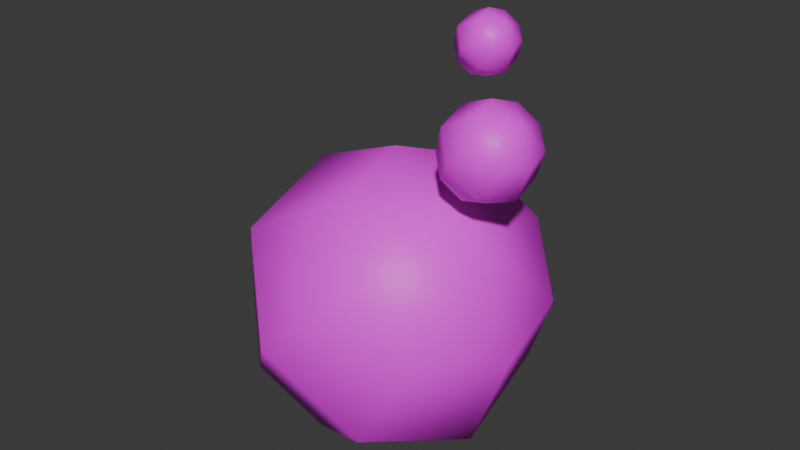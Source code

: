 # Source: magicorb.blend  (saved by Blender 4.1.24; exported with 4.5.12 LTS)
import bpy
from mathutils import Matrix  # noqa: F401  (used for matrix-valued properties, if any)

bpy.ops.wm.read_factory_settings(use_empty=True)
scene = bpy.context.scene
scene.name = 'Scene'

# ---- images (referenced by path relative to the original .blend; pixels are not part of the script)
import os
ASSET_DIR = os.environ.get("B2B_ASSET_DIR", "")  # directory of the original .blend (textures are referenced by path, not embedded)
HERE = os.path.dirname(os.path.abspath(__file__))  # packed textures are extracted next to this script under _unpacked/

def load_image(name, relpath, width, height, colorspace="sRGB"):
    """Load a texture the original file referenced (path relative to the .blend, or extracted next to this script)."""
    p = next((c for c in (os.path.join(HERE, relpath), os.path.join(ASSET_DIR, relpath)) if relpath and os.path.exists(c)), "")
    if p:
        img = bpy.data.images.load(p, check_existing=True)
        img.name = name
    else:  # same state as the original file: an image datablock whose file is absent (Cycles renders it pink)
        img = bpy.data.images.new(name, width, height)
        img.source = "FILE"
        img.filepath = "//" + (relpath or name)
    img.colorspace_settings.name = colorspace
    return img
img_magicorb = load_image('magicorb', 'magicorb.png', 1024, 1024, 'sRGB')

# ---- materials (node trees are filled in below, after node groups)
mat_magicorb = bpy.data.materials.new('magicorb')
mat_magicorb.alpha_threshold = 0.0
mat_magicorb.use_transparent_shadow = False
mat_magicorb.roughness = 0.5
mat_magicorb.line_color = (0.0, 0.0, 0.0, 1.0)

# ---- material node trees
mat_magicorb.use_nodes = True; mat_magicorb.node_tree.nodes.clear()
_N = mat_magicorb.node_tree.nodes; _L = mat_magicorb.node_tree.links
n0 = _N.new('ShaderNodeOutputMaterial'); n0.name = 'Material Output'; n0.location = (300, 300)
n1 = _N.new('ShaderNodeBsdfPrincipled'); n1.name = 'Principled BSDF'; n1.location = (10, 300)
n1.inputs[3].default_value = 1.45
n2 = _N.new('ShaderNodeTexImage'); n2.name = 'Image Texture'; n2.location = (-392, 230)
n2.image = img_magicorb
_L.new(n1.outputs[0], n0.inputs[0])
_L.new(n2.outputs[0], n1.inputs[0])
n0.is_active_output = True

# ---- world
world_world = bpy.data.worlds.new('World'); scene.world = world_world
world_world.use_nodes = True; world_world.node_tree.nodes.clear()
_N = world_world.node_tree.nodes; _L = world_world.node_tree.links
n0 = _N.new('ShaderNodeOutputWorld'); n0.name = 'World Output'; n0.location = (300, 300)
n1 = _N.new('ShaderNodeBackground'); n1.name = 'Background'; n1.location = (10, 300)
n1.inputs[0].default_value = (0.05088, 0.05088, 0.05088, 1.0)
_L.new(n1.outputs[0], n0.inputs[0])
n0.is_active_output = True
world_world.color = (0.05088, 0.05088, 0.05088)
world_world.use_sun_shadow = False
world_world.sun_shadow_jitter_overblur = 0.0

# ---- meshes
me_color1 = bpy.data.meshes.new('COLOR1')
me_color1.from_pydata([(0.04036, 0.1635, 0.9489), (-0.1615, 0.2697, 0.8302), (-0.2905, 0.2218, 0.6129), (0.1694, 0.2114, 0.8302), (0.02107, 0.3375, 0.6622), (-0.1615, 0.2697, 0.4941), (0.2743, 0.1222, 0.7114), (0.1694, 0.2114, 0.4941), (-0.05656, 0.1806, 0.3754), (0.2936, -0.05177, 0.6622), (0.1967, -0.03468, 0.4246), (-0.03728, 0.006573, 0.3261), (0.216, -0.2087, 0.7114), (0.08692, -0.2566, 0.4941), (-0.1149, -0.1503, 0.3754), (-0.2713, 0.04783, 0.4246), (0.08692, -0.2566, 0.8302), (-0.09562, -0.3243, 0.6622), (-0.244, -0.1982, 0.4941), (-0.01799, -0.1674, 0.9489), (-0.244, -0.1982, 0.8302), (-0.3489, -0.1091, 0.6129), (0.1967, -0.03468, 0.8997), (-0.03728, 0.006573, 0.9981), (-0.2713, 0.04783, 0.8997), (-0.3682, 0.06492, 0.6621), (0.2409, 0.008703, 1.155), (0.1803, 0.04058, 1.12), (0.1416, 0.02621, 1.055), (0.2796, 0.02307, 1.12), (0.2351, 0.0609, 1.069), (0.1803, 0.04058, 1.019), (0.3111, -0.003674, 1.084), (0.2796, 0.02307, 1.019), (0.2118, 0.01383, 0.9834), (0.3169, -0.05587, 1.069), (0.2878, -0.05074, 0.9982), (0.2176, -0.03837, 0.9686), (0.2936, -0.1029, 1.084), (0.2549, -0.1173, 1.019), (0.1943, -0.08544, 0.9834), (0.1474, -0.02599, 0.9982), (0.2549, -0.1173, 1.12), (0.2001, -0.1376, 1.069), (0.1556, -0.09981, 1.019), (0.2234, -0.09057, 1.155), (0.1556, -0.09981, 1.12), (0.1241, -0.07306, 1.055), (0.2878, -0.05074, 1.141), (0.2176, -0.03837, 1.17), (0.1474, -0.02599, 1.141), (0.1183, -0.02086, 1.069), (0.2174, -0.00762, 1.319), (0.181, 0.0115, 1.297), (0.1578, 0.002882, 1.258), (0.2406, 0.001002, 1.297), (0.2139, 0.0237, 1.267), (0.181, 0.0115, 1.237), (0.2595, -0.01505, 1.276), (0.2406, 0.001002, 1.237), (0.1999, -0.004544, 1.216), (0.2629, -0.04637, 1.267), (0.2455, -0.04329, 1.224), (0.2034, -0.03586, 1.207), (0.249, -0.07461, 1.276), (0.2257, -0.08323, 1.237), (0.1894, -0.06411, 1.216), (0.1613, -0.02844, 1.224), (0.2257, -0.08323, 1.297), (0.1929, -0.09542, 1.267), (0.1662, -0.07273, 1.237), (0.2069, -0.06718, 1.319), (0.1662, -0.07273, 1.297), (0.1473, -0.05668, 1.258), (0.2455, -0.04329, 1.31), (0.2034, -0.03586, 1.328), (0.1613, -0.02844, 1.31), (0.1438, -0.02536, 1.267)], [], [(25, 24, 1, 2), (23, 22, 0), (15, 25, 2), (24, 23, 0, 1), (2, 1, 4, 5), (0, 22, 3), (15, 2, 5), (1, 0, 3, 4), (5, 4, 7, 8), (3, 22, 6), (15, 5, 8), (4, 3, 6, 7), (8, 7, 10, 11), (6, 22, 9), (15, 8, 11), (7, 6, 9, 10), (10, 9, 12, 13), (11, 10, 13, 14), (9, 22, 12), (15, 11, 14), (15, 14, 18), (13, 12, 16, 17), (14, 13, 17, 18), (12, 22, 16), (15, 18, 21), (17, 16, 19, 20), (18, 17, 20, 21), (16, 22, 19), (15, 21, 25), (20, 19, 23, 24), (21, 20, 24, 25), (19, 22, 23), (51, 50, 27, 28), (49, 48, 26), (41, 51, 28), (50, 49, 26, 27), (28, 27, 30, 31), (26, 48, 29), (41, 28, 31), (27, 26, 29, 30), (31, 30, 33, 34), (29, 48, 32), (41, 31, 34), (30, 29, 32, 33), (34, 33, 36, 37), (32, 48, 35), (41, 34, 37), (33, 32, 35, 36), (36, 35, 38, 39), (37, 36, 39, 40), (35, 48, 38), (41, 37, 40), (41, 40, 44), (39, 38, 42, 43), (40, 39, 43, 44), (38, 48, 42), (41, 44, 47), (43, 42, 45, 46), (44, 43, 46, 47), (42, 48, 45), (41, 47, 51), (46, 45, 49, 50), (47, 46, 50, 51), (45, 48, 49), (77, 76, 53, 54), (75, 74, 52), (67, 77, 54), (76, 75, 52, 53), (54, 53, 56, 57), (52, 74, 55), (67, 54, 57), (53, 52, 55, 56), (57, 56, 59, 60), (55, 74, 58), (67, 57, 60), (56, 55, 58, 59), (60, 59, 62, 63), (58, 74, 61), (67, 60, 63), (59, 58, 61, 62), (62, 61, 64, 65), (63, 62, 65, 66), (61, 74, 64), (67, 63, 66), (67, 66, 70), (65, 64, 68, 69), (66, 65, 69, 70), (64, 74, 68), (67, 70, 73), (69, 68, 71, 72), (70, 69, 72, 73), (68, 74, 71), (67, 73, 77), (72, 71, 75, 76), (73, 72, 76, 77), (71, 74, 75)])
me_color1.polygons.foreach_set('use_smooth', [True] * 96)
_uv = me_color1.uv_layers.new(name='UVMap')
_uv.uv.foreach_set('vector', [0.75, 0.25, 0.75, 0.5, 0.625, 0.5, 0.625, 0.25, 0.75, 0.75, 0.6875, 1.0, 0.625, 0.75, 0.6875, 0.0, 0.75, 0.25, 0.625, 0.25, 0.75, 0.5, 0.75, 0.75, 0.625, 0.75, 0.625, 0.5, 0.625, 0.25, 0.625, 0.5, 0.5, 0.5, 0.5, 0.25, 0.625, 0.75, 0.5625, 1.0, 0.5, 0.75, 0.5625, 0.0, 0.625, 0.25, 0.5, 0.25, 0.625, 0.5, 0.625, 0.75, 0.5, 0.75, 0.5, 0.5, 0.5, 0.25, 0.5, 0.5, 0.375, 0.5, 0.375, 0.25, 0.5, 0.75, 0.4375, 1.0, 0.375, 0.75, 0.4375, 0.0, 0.5, 0.25, 0.375, 0.25, 0.5, 0.5, 0.5, 0.75, 0.375, 0.75, 0.375, 0.5, 0.375, 0.25, 0.375, 0.5, 0.25, 0.5, 0.25, 0.25, 0.375, 0.75, 0.3125, 1.0, 0.25, 0.75, 0.3125, 0.0, 0.375, 0.25, 0.25, 0.25, 0.375, 0.5, 0.375, 0.75, 0.25, 0.75, 0.25, 0.5, 0.25, 0.5, 0.25, 0.75, 0.125, 0.75, 0.125, 0.5, 0.25, 0.25, 0.25, 0.5, 0.125, 0.5, 0.125, 0.25, 0.25, 0.75, 0.1875, 1.0, 0.125, 0.75, 0.1875, 0.0, 0.25, 0.25, 0.125, 0.25, 0.0625, 0.0, 0.125, 0.25, 0.0, 0.25, 0.125, 0.5, 0.125, 0.75, 0.0, 0.75, 0.0, 0.5, 0.125, 0.25, 0.125, 0.5, 0.0, 0.5, 0.0, 0.25, 0.125, 0.75, 0.0625, 1.0, 0.0, 0.75, 0.9375, 0.0, 1.0, 0.25, 0.875, 0.25, 1.0, 0.5, 1.0, 0.75, 0.875, 0.75, 0.875, 0.5, 1.0, 0.25, 1.0, 0.5, 0.875, 0.5, 0.875, 0.25, 1.0, 0.75, 0.9375, 1.0, 0.875, 0.75, 0.8125, 0.0, 0.875, 0.25, 0.75, 0.25, 0.875, 0.5, 0.875, 0.75, 0.75, 0.75, 0.75, 0.5, 0.875, 0.25, 0.875, 0.5, 0.75, 0.5, 0.75, 0.25, 0.875, 0.75, 0.8125, 1.0, 0.75, 0.75, 0.75, 0.25, 0.75, 0.5, 0.625, 0.5, 0.625, 0.25, 0.75, 0.75, 0.6875, 1.0, 0.625, 0.75, 0.6875, 0.0, 0.75, 0.25, 0.625, 0.25, 0.75, 0.5, 0.75, 0.75, 0.625, 0.75, 0.625, 0.5, 0.625, 0.25, 0.625, 0.5, 0.5, 0.5, 0.5, 0.25, 0.625, 0.75, 0.5625, 1.0, 0.5, 0.75, 0.5625, 0.0, 0.625, 0.25, 0.5, 0.25, 0.625, 0.5, 0.625, 0.75, 0.5, 0.75, 0.5, 0.5, 0.5, 0.25, 0.5, 0.5, 0.375, 0.5, 0.375, 0.25, 0.5, 0.75, 0.4375, 1.0, 0.375, 0.75, 0.4375, 0.0, 0.5, 0.25, 0.375, 0.25, 0.5, 0.5, 0.5, 0.75, 0.375, 0.75, 0.375, 0.5, 0.375, 0.25, 0.375, 0.5, 0.25, 0.5, 0.25, 0.25, 0.375, 0.75, 0.3125, 1.0, 0.25, 0.75, 0.3125, 0.0, 0.375, 0.25, 0.25, 0.25, 0.375, 0.5, 0.375, 0.75, 0.25, 0.75, 0.25, 0.5, 0.25, 0.5, 0.25, 0.75, 0.125, 0.75, 0.125, 0.5, 0.25, 0.25, 0.25, 0.5, 0.125, 0.5, 0.125, 0.25, 0.25, 0.75, 0.1875, 1.0, 0.125, 0.75, 0.1875, 0.0, 0.25, 0.25, 0.125, 0.25, 0.0625, 0.0, 0.125, 0.25, 0.0, 0.25, 0.125, 0.5, 0.125, 0.75, 0.0, 0.75, 0.0, 0.5, 0.125, 0.25, 0.125, 0.5, 0.0, 0.5, 0.0, 0.25, 0.125, 0.75, 0.0625, 1.0, 0.0, 0.75, 0.9375, 0.0, 1.0, 0.25, 0.875, 0.25, 1.0, 0.5, 1.0, 0.75, 0.875, 0.75, 0.875, 0.5, 1.0, 0.25, 1.0, 0.5, 0.875, 0.5, 0.875, 0.25, 1.0, 0.75, 0.9375, 1.0, 0.875, 0.75, 0.8125, 0.0, 0.875, 0.25, 0.75, 0.25, 0.875, 0.5, 0.875, 0.75, 0.75, 0.75, 0.75, 0.5, 0.875, 0.25, 0.875, 0.5, 0.75, 0.5, 0.75, 0.25, 0.875, 0.75, 0.8125, 1.0, 0.75, 0.75, 0.75, 0.25, 0.75, 0.5, 0.625, 0.5, 0.625, 0.25, 0.75, 0.75, 0.6875, 1.0, 0.625, 0.75, 0.6875, 0.0, 0.75, 0.25, 0.625, 0.25, 0.75, 0.5, 0.75, 0.75, 0.625, 0.75, 0.625, 0.5, 0.625, 0.25, 0.625, 0.5, 0.5, 0.5, 0.5, 0.25, 0.625, 0.75, 0.5625, 1.0, 0.5, 0.75, 0.5625, 0.0, 0.625, 0.25, 0.5, 0.25, 0.625, 0.5, 0.625, 0.75, 0.5, 0.75, 0.5, 0.5, 0.5, 0.25, 0.5, 0.5, 0.375, 0.5, 0.375, 0.25, 0.5, 0.75, 0.4375, 1.0, 0.375, 0.75, 0.4375, 0.0, 0.5, 0.25, 0.375, 0.25, 0.5, 0.5, 0.5, 0.75, 0.375, 0.75, 0.375, 0.5, 0.375, 0.25, 0.375, 0.5, 0.25, 0.5, 0.25, 0.25, 0.375, 0.75, 0.3125, 1.0, 0.25, 0.75, 0.3125, 0.0, 0.375, 0.25, 0.25, 0.25, 0.375, 0.5, 0.375, 0.75, 0.25, 0.75, 0.25, 0.5, 0.25, 0.5, 0.25, 0.75, 0.125, 0.75, 0.125, 0.5, 0.25, 0.25, 0.25, 0.5, 0.125, 0.5, 0.125, 0.25, 0.25, 0.75, 0.1875, 1.0, 0.125, 0.75, 0.1875, 0.0, 0.25, 0.25, 0.125, 0.25, 0.0625, 0.0, 0.125, 0.25, 0.0, 0.25, 0.125, 0.5, 0.125, 0.75, 0.0, 0.75, 0.0, 0.5, 0.125, 0.25, 0.125, 0.5, 0.0, 0.5, 0.0, 0.25, 0.125, 0.75, 0.0625, 1.0, 0.0, 0.75, 0.9375, 0.0, 1.0, 0.25, 0.875, 0.25, 1.0, 0.5, 1.0, 0.75, 0.875, 0.75, 0.875, 0.5, 1.0, 0.25, 1.0, 0.5, 0.875, 0.5, 0.875, 0.25, 1.0, 0.75, 0.9375, 1.0, 0.875, 0.75, 0.8125, 0.0, 0.875, 0.25, 0.75, 0.25, 0.875, 0.5, 0.875, 0.75, 0.75, 0.75, 0.75, 0.5, 0.875, 0.25, 0.875, 0.5, 0.75, 0.5, 0.75, 0.25, 0.875, 0.75, 0.8125, 1.0, 0.75, 0.75])
me_color1.materials.append(mat_magicorb)
me_color1.update()

# ---- objects
ob_color1 = bpy.data.objects.new('COLOR1', me_color1)

# ---- transforms, parenting, visibility, modifiers, constraints
ob_color1.location = (0.0, 0.0, 0.0)

# ---- collection membership
scene.collection.objects.link(ob_color1)

# ---- scene / render settings (as saved in the file)
scene.frame_start = 1; scene.frame_end = 250; scene.frame_set(1)
scene.render.engine = 'BLENDER_EEVEE_NEXT'
scene.cycles.sampling_pattern = 'TABULATED_SOBOL'
scene.eevee.ray_tracing_options.trace_max_roughness = 0.0
bpy.context.view_layer.update()

# ---- added for rendering (the .blend has no active camera and no usable light): camera, sun
cam_auto = bpy.data.cameras.new('AutoCamera')
cam_auto.lens = 50.0
cam_auto.sensor_width = 36.0
cam_auto.clip_end = 1000.0
ob_auto_camera = bpy.data.objects.new('AutoCamera', cam_auto)
scene.collection.objects.link(ob_auto_camera)
ob_auto_camera.location = (1.2531, -1.52793, 1.84989)
ob_auto_camera.rotation_euler = (1.09748, -7.21219e-08, 0.694738)
scene.camera = ob_auto_camera
light_auto_sun = bpy.data.lights.new('AutoSun', 'SUN')
light_auto_sun.energy = 3.0
light_auto_sun.angle = 0.0523599
ob_auto_sun = bpy.data.objects.new('AutoSun', light_auto_sun)
scene.collection.objects.link(ob_auto_sun)
ob_auto_sun.rotation_euler = (0.872665, 0.174533, 0.523599)
bpy.context.view_layer.update()
